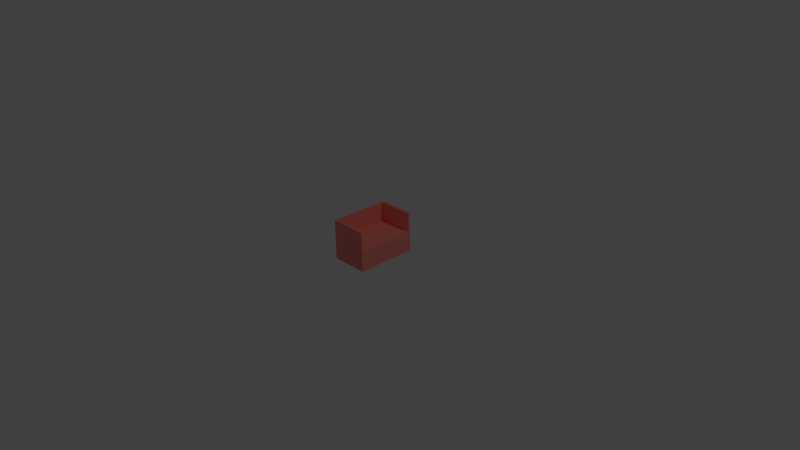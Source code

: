 # Source: unprocessed_tray.blend  (saved by Blender 2.76.0; exported with 4.5.12 LTS)
import bpy
from mathutils import Matrix  # noqa: F401  (used for matrix-valued properties, if any)

bpy.ops.wm.read_factory_settings(use_empty=True)
scene = bpy.context.scene
scene.name = 'Scene'

# ---- collections
col_collection_1 = bpy.data.collections.new('Collection 1'); scene.collection.children.link(col_collection_1)

# ---- materials (node trees are filled in below, after node groups)
mat_material = bpy.data.materials.new('Material')
mat_material.alpha_threshold = 0.0
mat_material.use_transparent_shadow = False
mat_material.diffuse_color = (1.0, 0.2826, 0.2302, 1.0)
mat_material.roughness = 0.5
mat_material.specular_intensity = 0.0
mat_material.line_color = (0.0, 0.0, 0.0, 1.0)

# ---- material node trees

# ---- world
world_world = bpy.data.worlds.new('World'); scene.world = world_world
world_world.color = (0.05088, 0.05088, 0.05088)
world_world.use_sun_shadow = False
world_world.sun_shadow_jitter_overblur = 0.0
world_world.cycles.sampling_method = 'MANUAL'
world_world.cycles.sample_map_resolution = 256

# ---- cameras
cam_camera = bpy.data.cameras.new('Camera')
cam_camera.clip_end = 100.0
cam_camera.lens = 35.0
cam_camera.sensor_width = 32.0
cam_camera.sensor_height = 18.0
cam_camera.ortho_scale = 7.314
cam_camera.dof.focus_distance = 0.0
cam_camera.dof.aperture_fstop = 128.0

# ---- lights
light_lamp = bpy.data.lights.new('Lamp', 'POINT')
light_lamp.transmission_factor = 0.0
light_lamp.cutoff_distance = 30.0
light_lamp.energy = 100.0
light_lamp.shadow_buffer_clip_start = 1.001
light_lamp.shadow_soft_size = 0.1
light_lamp.shadow_maximum_resolution = 0.006
light_lamp.use_absolute_resolution = True
light_lamp.cycles.use_multiple_importance_sampling = False

# ---- meshes
me_cube = bpy.data.meshes.new('Cube')
me_cube.from_pydata([(1.0, 1.0, 0.0), (1.0, -1.0, 0.0), (-1.0, -1.0, 0.0), (-1.0, 1.0, 0.0), (1.0, 1.0, 2.0), (1.0, -1.0, 2.0), (-1.0, -1.0, 2.0), (-1.0, 1.0, 2.0), (1.0, 0.9092, -1.192e-07), (1.0, -0.9092, -1.192e-07), (-1.0, -0.9092, -1.192e-07), (-1.0, 0.9092, -1.192e-07), (1.0, 0.9092, 1.867), (1.0, -0.9092, 1.867), (-1.0, -0.9092, 2.0), (-1.0, 0.9092, 2.0), (-0.9131, 1.0, 0.0), (-0.9131, -1.0, 0.0), (-0.9131, 1.0, 2.0), (-0.9131, -1.0, 2.0), (-0.9131, 0.9092, 1.867), (-0.9131, -0.9092, 1.867), (-0.9131, 0.9092, -1.192e-07), (-0.9131, -0.9092, -1.192e-07), (1.0, -0.9092, 3.597), (1.0, -1.0, 3.597), (-0.9131, 1.0, 3.597), (-1.0, 1.0, 3.597), (-0.9131, -1.0, 3.597), (-1.0, -1.0, 3.597), (-1.0, 0.9092, 3.597), (1.0, 1.0, 3.597), (1.0, 0.9092, 3.597), (-1.0, -0.9092, 3.597), (-0.9131, 0.9092, 3.597), (-0.9131, -0.9092, 3.597)], [], [(23, 17, 2, 10), (14, 6, 29, 33), (9, 13, 5, 1), (17, 19, 6, 2), (11, 15, 7, 3), (18, 16, 3, 7), (2, 6, 14, 10), (10, 14, 15, 11), (0, 4, 12, 8), (8, 12, 13, 9), (7, 15, 30, 27), (21, 20, 34, 35), (16, 22, 11, 3), (22, 23, 10, 11), (8, 9, 23, 22), (0, 8, 22, 16), (12, 20, 21, 13), (19, 5, 25, 28), (4, 0, 16, 18), (1, 5, 19, 17), (20, 12, 32, 34), (9, 1, 17, 23), (35, 33, 29, 28), (26, 27, 30, 34), (34, 30, 33, 35), (31, 26, 34, 32), (24, 35, 28, 25), (5, 13, 24, 25), (13, 21, 35, 24), (15, 14, 33, 30), (18, 7, 27, 26), (12, 4, 31, 32), (4, 18, 26, 31), (6, 19, 28, 29)])
me_cube.materials.append(mat_material)
me_cube.use_remesh_preserve_volume = False
me_cube.use_remesh_preserve_attributes = False
me_cube.use_mirror_vertex_groups = False
me_cube.update()

# ---- objects
ob_unprocessedtray = bpy.data.objects.new('UnprocessedTray', me_cube)
ob_lamp = bpy.data.objects.new('Lamp', light_lamp)
ob_camera = bpy.data.objects.new('Camera', cam_camera)

# ---- transforms, parenting, visibility, modifiers, constraints
ob_unprocessedtray.location = (0.0, 0.0, 0.0)
ob_unprocessedtray.scale = (0.25, 0.4102, 0.15)
ob_unprocessedtray.lock_rotations_4d = False
ob_unprocessedtray.empty_display_type = 'ARROWS'
ob_unprocessedtray.lineart.crease_threshold = 0.0
ob_lamp.location = (4.076, 1.005, 5.904)
ob_lamp.rotation_euler = (0.6503, 0.05522, 1.866)
ob_lamp.lock_rotations_4d = False
ob_lamp.empty_display_type = 'ARROWS'
ob_lamp.color = (0.0, 0.0, 0.0, 0.0)
ob_lamp.lineart.crease_threshold = 0.0
ob_camera.location = (7.481, -6.508, 5.344)
ob_camera.rotation_euler = (1.109, 0.01082, 0.8149)
ob_camera.lock_rotations_4d = False
ob_camera.empty_display_type = 'ARROWS'
ob_camera.color = (0.0, 0.0, 0.0, 0.0)
ob_camera.display_type = 'WIRE'
ob_camera.lineart.crease_threshold = 0.0

# ---- collection membership
col_collection_1.objects.link(ob_unprocessedtray)
col_collection_1.objects.link(ob_lamp)
col_collection_1.objects.link(ob_camera)

# ---- scene / render settings (as saved in the file)
scene.camera = ob_camera
scene.frame_start = 1; scene.frame_end = 250; scene.frame_set(1)
scene.render.engine = 'BLENDER_EEVEE_NEXT'
scene.render.resolution_percentage = 50
scene.render.dither_intensity = 0.0
scene.cycles.use_denoising = False
scene.cycles.samples = 10
scene.cycles.sampling_pattern = 'TABULATED_SOBOL'
scene.cycles.light_sampling_threshold = 0.0
scene.cycles.use_adaptive_sampling = False
scene.cycles.use_light_tree = False
scene.cycles.blur_glossy = 0.0
scene.cycles.pixel_filter_type = 'GAUSSIAN'
scene.cycles.sample_clamp_indirect = 0.0
scene.view_settings.view_transform = 'Standard'
bpy.context.view_layer.update()
